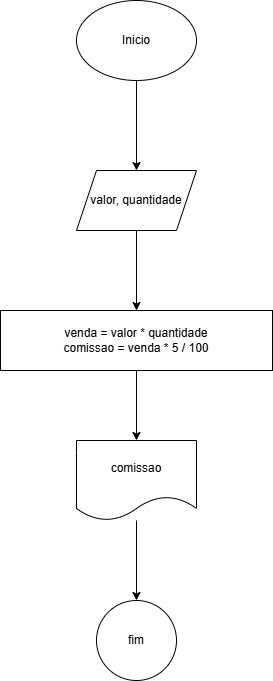

The diagram above was exported from draw.io. Its source (the exported page's mxGraphModel, read from the mxfile embedded in the PNG):
<mxGraphModel dx="1050" dy="603" grid="1" gridSize="10" guides="1" tooltips="1" connect="1" arrows="1" fold="1" page="1" pageScale="1" pageWidth="827" pageHeight="1169" math="0" shadow="0">
  <root>
    <mxCell id="0" />
    <mxCell id="1" parent="0" />
    <mxCell id="QHuePadgFYCF0gkKP2w8-3" value="" style="edgeStyle=orthogonalEdgeStyle;rounded=0;orthogonalLoop=1;jettySize=auto;html=1;" edge="1" parent="1" source="QHuePadgFYCF0gkKP2w8-1" target="QHuePadgFYCF0gkKP2w8-2">
      <mxGeometry relative="1" as="geometry" />
    </mxCell>
    <mxCell id="QHuePadgFYCF0gkKP2w8-1" value="Inicio" style="ellipse;whiteSpace=wrap;html=1;" vertex="1" parent="1">
      <mxGeometry x="354" y="70" width="120" height="80" as="geometry" />
    </mxCell>
    <mxCell id="QHuePadgFYCF0gkKP2w8-5" value="" style="edgeStyle=orthogonalEdgeStyle;rounded=0;orthogonalLoop=1;jettySize=auto;html=1;" edge="1" parent="1" source="QHuePadgFYCF0gkKP2w8-2" target="QHuePadgFYCF0gkKP2w8-4">
      <mxGeometry relative="1" as="geometry" />
    </mxCell>
    <mxCell id="QHuePadgFYCF0gkKP2w8-2" value="valor, quantidade" style="shape=parallelogram;perimeter=parallelogramPerimeter;whiteSpace=wrap;html=1;fixedSize=1;" vertex="1" parent="1">
      <mxGeometry x="354" y="240" width="120" height="60" as="geometry" />
    </mxCell>
    <mxCell id="QHuePadgFYCF0gkKP2w8-7" value="" style="edgeStyle=orthogonalEdgeStyle;rounded=0;orthogonalLoop=1;jettySize=auto;html=1;" edge="1" parent="1" source="QHuePadgFYCF0gkKP2w8-4" target="QHuePadgFYCF0gkKP2w8-6">
      <mxGeometry relative="1" as="geometry" />
    </mxCell>
    <mxCell id="QHuePadgFYCF0gkKP2w8-4" value="venda = valor * quantidade&lt;div&gt;comissao = venda * 5 / 100&lt;/div&gt;" style="whiteSpace=wrap;html=1;" vertex="1" parent="1">
      <mxGeometry x="278" y="380" width="272" height="60" as="geometry" />
    </mxCell>
    <mxCell id="QHuePadgFYCF0gkKP2w8-9" value="" style="edgeStyle=orthogonalEdgeStyle;rounded=0;orthogonalLoop=1;jettySize=auto;html=1;" edge="1" parent="1" source="QHuePadgFYCF0gkKP2w8-6" target="QHuePadgFYCF0gkKP2w8-8">
      <mxGeometry relative="1" as="geometry" />
    </mxCell>
    <mxCell id="QHuePadgFYCF0gkKP2w8-6" value="comissao" style="shape=document;whiteSpace=wrap;html=1;boundedLbl=1;" vertex="1" parent="1">
      <mxGeometry x="354" y="510" width="120" height="80" as="geometry" />
    </mxCell>
    <mxCell id="QHuePadgFYCF0gkKP2w8-8" value="fim" style="ellipse;whiteSpace=wrap;html=1;" vertex="1" parent="1">
      <mxGeometry x="374" y="670" width="80" height="80" as="geometry" />
    </mxCell>
  </root>
</mxGraphModel>